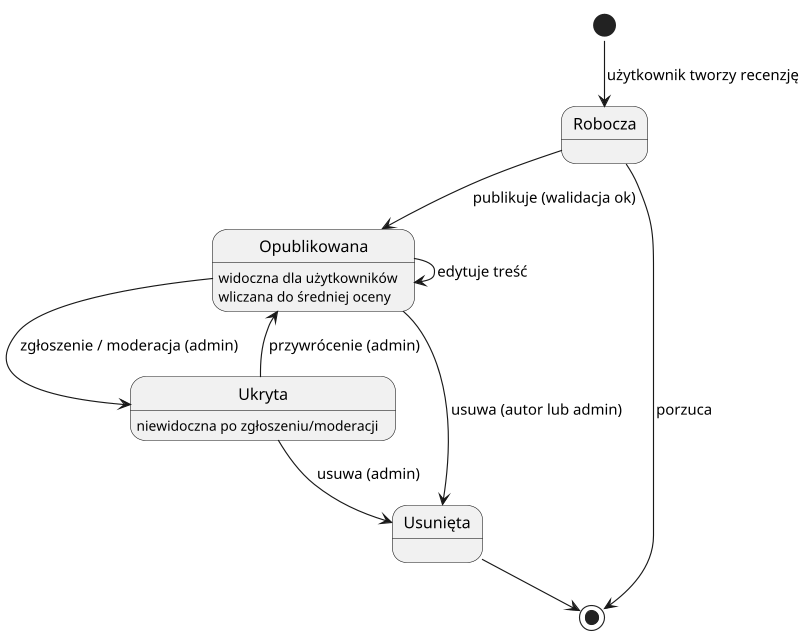

The diagram above was rendered by PlantUML. Its source (embedded in the PNG):
@startuml diagram-stanow
' Diagram stanow - cykl zycia recenzji
!pragma layout smetana
skinparam dpi 110
skinparam shadowing false

state "Robocza" as Robocza
state "Opublikowana" as Opublikowana
state "Ukryta" as Ukryta
state "Usunięta" as Usunieta

Opublikowana : widoczna dla użytkowników
Opublikowana : wliczana do średniej oceny
Ukryta : niewidoczna po zgłoszeniu/moderacji

[*] --> Robocza : użytkownik tworzy recenzję
Robocza --> Opublikowana : publikuje (walidacja ok)
Robocza --> [*] : porzuca
Opublikowana --> Opublikowana : edytuje treść
Opublikowana --> Ukryta : zgłoszenie / moderacja (admin)
Ukryta --> Opublikowana : przywrócenie (admin)
Opublikowana --> Usunieta : usuwa (autor lub admin)
Ukryta --> Usunieta : usuwa (admin)
Usunieta --> [*]
@enduml